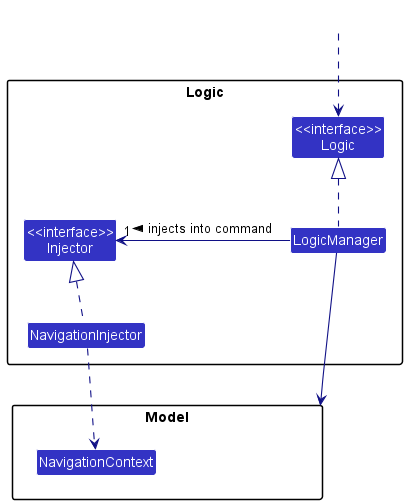

The diagram above was rendered by PlantUML. Its source (embedded in the PNG):
@startuml
!include style.puml
skinparam arrowThickness 1.1
skinparam arrowColor LOGIC_COLOR_T4
skinparam classBackgroundColor LOGIC_COLOR

package Logic {

Class "<<interface>>\nLogic" as Logic
Class LogicManager
Class "<<interface>>\nInjector" as Injector
Class NavigationInjector
}

package Model{
Class HiddenModel #FFFFFF
Class NavigationContext
}

Class HiddenOutside #FFFFFF
HiddenOutside ..> Logic

LogicManager .up.|> Logic
LogicManager --> Model
LogicManager -right> "1" Injector : injects into command >

NavigationInjector .up.|> Injector
NavigationInjector ..> NavigationContext

@enduml